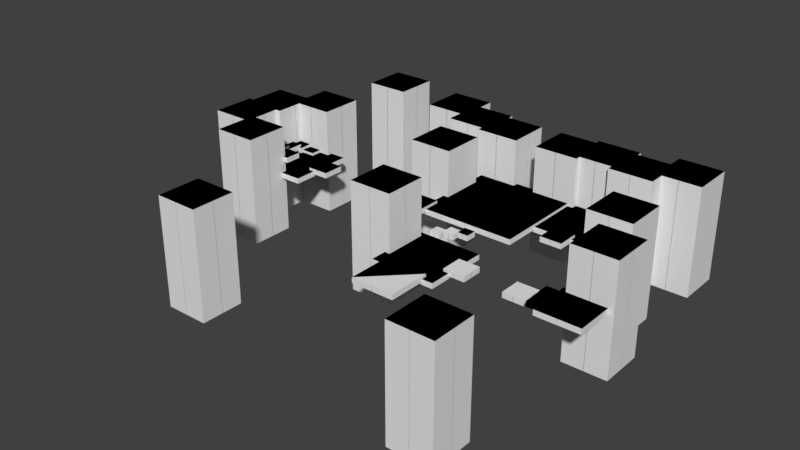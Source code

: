 # Source: level_1.blend  (saved by Blender 2.78.0; exported with 4.5.12 LTS)
import bpy
from mathutils import Matrix  # noqa: F401  (used for matrix-valued properties, if any)

bpy.ops.wm.read_factory_settings(use_empty=True)
scene = bpy.context.scene
scene.name = 'Scene'

# ---- collections
col_collection_1 = bpy.data.collections.new('Collection 1'); scene.collection.children.link(col_collection_1)

# ---- materials (node trees are filled in below, after node groups)
mat_material_001 = bpy.data.materials.new('Material.001')
mat_material_001.alpha_threshold = 0.0
mat_material_001.use_transparent_shadow = False
mat_material_001.roughness = 0.5
mat_material = bpy.data.materials.new('Material')
mat_material.alpha_threshold = 0.0
mat_material.use_transparent_shadow = False
mat_material.roughness = 0.5
mat_material.line_color = (0.0, 0.0, 0.0, 1.0)
mat_material_003 = bpy.data.materials.new('Material.003')
mat_material_003.alpha_threshold = 0.0
mat_material_003.use_transparent_shadow = False
mat_material_003.roughness = 0.5
mat_material_002 = bpy.data.materials.new('Material.002')
mat_material_002.alpha_threshold = 0.0
mat_material_002.use_transparent_shadow = False
mat_material_002.roughness = 0.5

# ---- material node trees

# ---- world
world_world = bpy.data.worlds.new('World'); scene.world = world_world
world_world.color = (0.05088, 0.05088, 0.05088)
world_world.use_sun_shadow = False
world_world.sun_shadow_jitter_overblur = 0.0
world_world.cycles.sampling_method = 'MANUAL'

# ---- meshes
me_cube_048 = bpy.data.meshes.new('Cube.048')
me_cube_048.from_pydata([(-8.0, 8.0, -2.0), (8.0, 8.0, -2.0), (8.0, -8.0, -2.0), (-8.0, -8.0, -2.0), (-8.0, 8.0, 7.451e-08), (8.0, 8.0, 7.451e-08), (8.0, -8.0, 7.451e-08), (-8.0, -8.0, 7.451e-08), (-12.0, 30.0, -3.0), (12.0, 30.0, -3.0), (12.0, 6.0, -3.0), (-12.0, 6.0, -3.0), (-12.0, 30.0, -1.0), (12.0, 30.0, -1.0), (12.0, 6.0, -1.0), (-12.0, 6.0, -1.0), (-5.0, 31.07, -2.0), (-5.0, 31.07, 7.451e-08), (-9.0, 31.07, -2.0), (-9.0, 31.07, 7.451e-08), (-5.0, 35.07, -2.0), (-5.0, 35.07, 7.451e-08), (-9.0, 35.07, -2.0), (-9.0, 35.07, 7.451e-08), (-1.402e-06, 32.07, -0.9437), (-1.402e-06, 32.07, 1.056), (-4.0, 32.07, -0.9437), (-4.0, 32.07, 1.056), (-1.577e-06, 36.07, -0.9437), (-1.577e-06, 36.07, 1.056), (-4.0, 36.07, -0.9437), (-4.0, 36.07, 1.056), (5.0, 33.0, -7.451e-08), (5.0, 33.0, 2.0), (1.0, 33.0, -7.451e-08), (1.0, 33.0, 2.0), (5.0, 37.0, -7.451e-08), (5.0, 37.0, 2.0), (1.0, 37.0, -7.451e-08), (1.0, 37.0, 2.0), (-18.0, 74.0, 1.0), (18.0, 74.0, 1.0), (18.0, 38.0, 1.0), (-18.0, 38.0, 1.0), (-18.0, 74.0, 3.0), (18.0, 74.0, 3.0), (18.0, 38.0, 3.0), (-18.0, 38.0, 3.0), (16.0, 76.0, -7.451e-08), (40.0, 76.0, -7.451e-08), (40.0, 52.0, -7.451e-08), (16.0, 52.0, -7.451e-08), (16.0, 76.0, 2.0), (40.0, 76.0, 2.0), (40.0, 52.0, 2.0), (16.0, 52.0, 2.0), (-16.0, 50.0, -20.0), (-16.0, 50.0, 20.0), (-32.0, 50.0, -20.0), (-32.0, 50.0, 20.0), (-16.0, 66.0, -20.0), (-16.0, 66.0, 20.0), (-32.0, 66.0, -20.0), (-32.0, 66.0, 20.0), (-20.0, 65.0, -7.451e-08), (-20.0, 65.0, 2.0), (-24.0, 65.0, -7.451e-08), (-24.0, 65.0, 2.0), (-20.0, 69.0, -7.451e-08), (-20.0, 69.0, 2.0), (-24.0, 69.0, -7.451e-08), (-24.0, 69.0, 2.0), (-26.04, 65.0, -1.0), (-26.04, 65.0, 1.0), (-30.04, 65.0, -1.0), (-30.04, 65.0, 1.0), (-26.04, 69.0, -1.0), (-26.04, 69.0, 1.0), (-30.04, 69.0, -1.0), (-30.04, 69.0, 1.0), (-31.0, 64.0, -2.0), (-31.0, 64.0, 7.451e-08), (-35.0, 64.0, -2.0), (-35.0, 64.0, 7.451e-08), (-31.0, 68.0, -2.0), (-31.0, 68.0, 7.451e-08), (-35.0, 68.0, -2.0), (-35.0, 68.0, 7.451e-08), (-31.0, 58.0, -3.0), (-31.0, 58.0, -1.0), (-35.0, 58.0, -3.0), (-35.0, 58.0, -1.0), (-31.0, 62.0, -3.0), (-31.0, 62.0, -1.0), (-35.0, 62.0, -3.0), (-35.0, 62.0, -1.0), (-4.0, 72.0, -20.0), (-4.0, 72.0, 20.0), (-20.0, 72.0, -20.0), (-20.0, 72.0, 20.0), (-4.0, 88.0, -20.0), (-4.0, 88.0, 20.0), (-20.0, 88.0, -20.0), (-20.0, 88.0, 20.0), (20.0, 72.0, -20.0), (20.0, 72.0, 20.0), (4.0, 72.0, -20.0), (4.0, 72.0, 20.0), (20.0, 88.0, -20.0), (20.0, 88.0, 20.0), (4.0, 88.0, -20.0), (4.0, 88.0, 20.0), (24.0, 54.0, 1.0), (32.0, 54.0, 1.0), (32.0, 46.0, 1.0), (24.0, 46.0, 1.0), (24.0, 54.0, 3.0), (32.0, 54.0, 3.0), (32.0, 46.0, 3.0), (24.0, 46.0, 3.0), (36.0, 56.0, 1.0), (44.0, 56.0, 1.0), (44.0, 48.0, 1.0), (36.0, 48.0, 1.0), (36.0, 56.0, 3.0), (44.0, 56.0, 3.0), (44.0, 48.0, 3.0), (36.0, 48.0, 3.0), (38.0, 74.0, 1.0), (46.0, 74.0, 1.0), (46.0, 66.0, 1.0), (38.0, 66.0, 1.0), (38.0, 74.0, 3.0), (46.0, 74.0, 3.0), (46.0, 66.0, 3.0), (38.0, 66.0, 3.0), (34.0, 74.0, -20.0), (34.0, 74.0, 20.0), (18.0, 74.0, -20.0), (18.0, 74.0, 20.0), (34.0, 90.0, -20.0), (34.0, 90.0, 20.0), (18.0, 90.0, -20.0), (18.0, 90.0, 20.0), (48.0, 72.0, -20.0), (48.0, 72.0, 20.0), (32.0, 72.0, -20.0), (32.0, 72.0, 20.0), (48.0, 88.0, -20.0), (48.0, 88.0, 20.0), (32.0, 88.0, -20.0), (32.0, 88.0, 20.0), (-18.0, 74.0, -20.0), (-18.0, 74.0, 20.0), (-34.0, 74.0, -20.0), (-34.0, 74.0, 20.0), (-18.0, 90.0, -20.0), (-18.0, 90.0, 20.0), (-34.0, 90.0, -20.0), (-34.0, 90.0, 20.0), (10.0, 22.0, -2.0), (18.0, 22.0, -2.0), (18.0, 14.0, -2.0), (10.0, 14.0, -2.0), (10.0, 22.0, 7.451e-08), (18.0, 22.0, 7.451e-08), (18.0, 14.0, 7.451e-08), (10.0, 14.0, 7.451e-08), (32.0, 22.0, -2.0), (40.0, 22.0, -2.0), (40.0, 14.0, -2.0), (32.0, 14.0, -2.0), (32.0, 22.0, 7.451e-08), (40.0, 22.0, 7.451e-08), (40.0, 14.0, 7.451e-08), (32.0, 14.0, 7.451e-08), (43.0, 10.0, 1.0), (43.0, 10.0, 3.0), (43.0, 14.0, 1.0), (43.0, 14.0, 3.0), (47.0, 10.0, 1.0), (47.0, 10.0, 3.0), (47.0, 14.0, 1.0), (47.0, 14.0, 3.0), (42.0, 15.0, -7.451e-08), (42.0, 15.0, 2.0), (42.0, 19.0, -7.451e-08), (42.0, 19.0, 2.0), (46.0, 15.0, -7.451e-08), (46.0, 15.0, 2.0), (46.0, 19.0, -7.451e-08), (46.0, 19.0, 2.0), (41.0, 20.0, -1.0), (41.0, 20.0, 1.0), (41.0, 24.0, -1.0), (41.0, 24.0, 1.0), (45.0, 20.0, -1.0), (45.0, 20.0, 1.0), (45.0, 24.0, -1.0), (45.0, 24.0, 1.0), (64.0, 6.0, 2.0), (64.0, 6.0, 4.0), (48.0, 6.0, 2.0), (48.0, 6.0, 4.0), (64.0, 22.0, 2.0), (64.0, 22.0, 4.0), (48.0, 22.0, 2.0), (48.0, 22.0, 4.0), (-24.0, 44.0, 2.0), (-16.0, 44.0, 2.0), (-16.0, 36.0, 2.0), (-24.0, 36.0, 2.0), (-24.0, 44.0, 4.0), (-16.0, 44.0, 4.0), (-16.0, 36.0, 4.0), (-24.0, 36.0, 4.0), (-46.0, 44.0, 2.0), (-38.0, 44.0, 2.0), (-38.0, 36.0, 2.0), (-46.0, 36.0, 2.0), (-46.0, 44.0, 4.0), (-38.0, 44.0, 4.0), (-38.0, 36.0, 4.0), (-46.0, 36.0, 4.0), (-68.0, 44.0, 2.0), (-60.0, 44.0, 2.0), (-60.0, 36.0, 2.0), (-68.0, 36.0, 2.0), (-68.0, 44.0, 4.0), (-60.0, 44.0, 4.0), (-60.0, 36.0, 4.0), (-68.0, 36.0, 4.0), (-90.0, 52.0, 1.0), (-66.0, 52.0, 1.0), (-66.0, 28.0, 1.0), (-90.0, 28.0, 1.0), (-90.0, 52.0, 3.0), (-66.0, 52.0, 3.0), (-66.0, 28.0, 3.0), (-90.0, 28.0, 3.0), (66.0, 20.0, -20.0), (66.0, 20.0, 20.0), (50.0, 20.0, -20.0), (50.0, 20.0, 20.0), (66.0, 36.0, -20.0), (66.0, 36.0, 20.0), (50.0, 36.0, -20.0), (50.0, 36.0, 20.0), (-72.0, 50.0, -20.0), (-72.0, 50.0, 20.0), (-88.0, 50.0, -20.0), (-88.0, 50.0, 20.0), (-72.0, 66.0, -20.0), (-72.0, 66.0, 20.0), (-88.0, 66.0, -20.0), (-88.0, 66.0, 20.0), (-86.0, 40.0, -20.0), (-86.0, 40.0, 20.0), (-102.0, 40.0, -20.0), (-102.0, 40.0, 20.0), (-86.0, 56.0, -20.0), (-86.0, 56.0, 20.0), (-102.0, 56.0, -20.0), (-102.0, 56.0, 20.0), (-88.0, 26.0, -20.0), (-88.0, 26.0, 20.0), (-104.0, 26.0, -20.0), (-104.0, 26.0, 20.0), (-88.0, 42.0, -20.0), (-88.0, 42.0, 20.0), (-104.0, 42.0, -20.0), (-104.0, 42.0, 20.0), (-74.0, 14.0, -20.0), (-74.0, 14.0, 20.0), (-90.0, 14.0, -20.0), (-90.0, 14.0, 20.0), (-74.0, 30.0, -20.0), (-74.0, 30.0, 20.0), (-90.0, 30.0, -20.0), (-90.0, 30.0, 20.0), (-76.0, 46.0, 2.0), (-76.0, 46.0, 4.0), (-82.0, 46.0, 2.0), (-82.0, 46.0, 4.0), (-76.0, 52.0, 2.0), (-76.0, 52.0, 4.0), (-82.0, 52.0, 2.0), (-82.0, 52.0, 4.0), (-81.0, 45.0, 3.0), (-81.0, 45.0, 5.0), (-87.0, 45.0, 3.0), (-87.0, 45.0, 5.0), (-81.0, 51.0, 3.0), (-81.0, 51.0, 5.0), (-87.0, 51.0, 3.0), (-87.0, 51.0, 5.0), (-82.0, 40.0, 4.0), (-82.0, 40.0, 6.0), (-88.0, 40.0, 4.0), (-88.0, 40.0, 6.0), (-82.0, 46.0, 4.0), (-82.0, 46.0, 6.0), (-88.0, 46.0, 4.0), (-88.0, 46.0, 6.0), (-83.0, 35.0, 5.0), (-83.0, 35.0, 7.0), (-89.0, 35.0, 5.0), (-89.0, 35.0, 7.0), (-83.0, 41.0, 5.0), (-83.0, 41.0, 7.0), (-89.0, 41.0, 5.0), (-89.0, 41.0, 7.0), (-76.0, 28.0, 6.0), (-76.0, 28.0, 8.0), (-82.0, 28.0, 6.0), (-82.0, 28.0, 8.0), (-76.0, 34.0, 6.0), (-76.0, 34.0, 8.0), (-82.0, 34.0, 6.0), (-82.0, 34.0, 8.0), (-72.0, 29.0, 7.0), (-72.0, 29.0, 9.0), (-78.0, 29.0, 7.0), (-78.0, 29.0, 9.0), (-72.0, 35.0, 7.0), (-72.0, 35.0, 9.0), (-78.0, 35.0, 7.0), (-78.0, 35.0, 9.0), (-10.0, 12.0, -20.0), (-10.0, 12.0, 20.0), (-26.0, 12.0, -20.0), (-26.0, 12.0, 20.0), (-10.0, 28.0, -20.0), (-10.0, 28.0, 20.0), (-26.0, 28.0, -20.0), (-26.0, 28.0, 20.0), (-64.0, 84.0, -20.0), (-64.0, 84.0, 20.0), (-80.0, 84.0, -20.0), (-80.0, 84.0, 20.0), (-64.0, 100.0, -20.0), (-64.0, 100.0, 20.0), (-80.0, 100.0, -20.0), (-80.0, 100.0, 20.0), (-48.0, -34.0, -20.0), (-48.0, -34.0, 20.0), (-64.0, -34.0, -20.0), (-64.0, -34.0, 20.0), (-48.0, -18.0, -20.0), (-48.0, -18.0, 20.0), (-64.0, -18.0, -20.0), (-64.0, -18.0, 20.0), (62.0, 78.0, -20.0), (62.0, 78.0, 20.0), (46.0, 78.0, -20.0), (46.0, 78.0, 20.0), (62.0, 94.0, -20.0), (62.0, 94.0, 20.0), (46.0, 94.0, -20.0), (46.0, 94.0, 20.0), (-32.0, 80.0, -20.0), (-32.0, 80.0, 20.0), (-48.0, 80.0, -20.0), (-48.0, 80.0, 20.0), (-32.0, 96.0, -20.0), (-32.0, 96.0, 20.0), (-48.0, 96.0, -20.0), (-48.0, 96.0, 20.0), (58.0, 42.0, -20.0), (58.0, 42.0, 20.0), (42.0, 42.0, -20.0), (42.0, 42.0, 20.0), (58.0, 58.0, -20.0), (58.0, 58.0, 20.0), (42.0, 58.0, -20.0), (42.0, 58.0, 20.0), (52.0, -44.0, -20.0), (52.0, -44.0, 20.0), (36.0, -44.0, -20.0), (36.0, -44.0, 20.0), (52.0, -28.0, -20.0), (52.0, -28.0, 20.0), (36.0, -28.0, -20.0), (36.0, -28.0, 20.0)], [], [(1, 3, 0), (7, 5, 4), (4, 1, 0), (5, 2, 1), (6, 3, 2), (0, 7, 4), (9, 11, 8), (15, 13, 12), (12, 9, 8), (13, 10, 9), (14, 11, 10), (8, 15, 12), (17, 18, 16), (19, 22, 18), (23, 20, 22), (21, 16, 20), (22, 16, 18), (19, 21, 23), (25, 26, 24), (27, 30, 26), (31, 28, 30), (29, 24, 28), (30, 24, 26), (27, 29, 31), (33, 34, 32), (35, 38, 34), (39, 36, 38), (37, 32, 36), (38, 32, 34), (35, 37, 39), (40, 42, 43), (47, 45, 44), (44, 41, 40), (45, 42, 41), (42, 47, 43), (40, 47, 44), (48, 50, 51), (55, 53, 52), (52, 49, 48), (53, 50, 49), (54, 51, 50), (48, 55, 52), (57, 58, 56), (59, 62, 58), (63, 60, 62), (61, 56, 60), (62, 56, 58), (59, 61, 63), (65, 66, 64), (67, 70, 66), (71, 68, 70), (69, 64, 68), (70, 64, 66), (67, 69, 71), (73, 74, 72), (75, 78, 74), (79, 76, 78), (77, 72, 76), (78, 72, 74), (75, 77, 79), (81, 82, 80), (83, 86, 82), (87, 84, 86), (85, 80, 84), (86, 80, 82), (83, 85, 87), (89, 90, 88), (91, 94, 90), (95, 92, 94), (93, 88, 92), (94, 88, 90), (91, 93, 95), (97, 98, 96), (99, 102, 98), (103, 100, 102), (101, 96, 100), (102, 96, 98), (99, 101, 103), (105, 106, 104), (107, 110, 106), (111, 108, 110), (109, 104, 108), (110, 104, 106), (107, 109, 111), (113, 115, 112), (116, 118, 117), (116, 113, 112), (117, 114, 113), (118, 115, 114), (112, 119, 116), (121, 123, 120), (124, 126, 125), (124, 121, 120), (125, 122, 121), (126, 123, 122), (120, 127, 124), (129, 131, 128), (132, 134, 133), (132, 129, 128), (133, 130, 129), (134, 131, 130), (128, 135, 132), (137, 138, 136), (139, 142, 138), (143, 140, 142), (141, 136, 140), (142, 136, 138), (139, 141, 143), (145, 146, 144), (147, 150, 146), (151, 148, 150), (149, 144, 148), (150, 144, 146), (147, 149, 151), (153, 154, 152), (155, 158, 154), (159, 156, 158), (157, 152, 156), (158, 152, 154), (155, 157, 159), (161, 163, 160), (167, 165, 164), (164, 161, 160), (165, 162, 161), (166, 163, 162), (160, 167, 164), (169, 171, 168), (175, 173, 172), (172, 169, 168), (173, 170, 169), (174, 171, 170), (168, 175, 172), (177, 178, 176), (179, 182, 178), (183, 180, 182), (181, 176, 180), (182, 176, 178), (179, 181, 183), (185, 186, 184), (187, 190, 186), (191, 188, 190), (189, 184, 188), (190, 184, 186), (187, 189, 191), (193, 194, 192), (195, 198, 194), (199, 196, 198), (197, 192, 196), (198, 192, 194), (195, 197, 199), (201, 202, 200), (203, 206, 202), (207, 204, 206), (205, 200, 204), (206, 200, 202), (203, 205, 207), (209, 211, 208), (212, 214, 213), (212, 209, 208), (213, 210, 209), (214, 211, 210), (208, 215, 212), (217, 219, 216), (223, 221, 220), (220, 217, 216), (221, 218, 217), (222, 219, 218), (216, 223, 220), (225, 227, 224), (231, 229, 228), (228, 225, 224), (229, 226, 225), (230, 227, 226), (224, 231, 228), (233, 235, 232), (239, 237, 236), (236, 233, 232), (237, 234, 233), (238, 235, 234), (232, 239, 236), (241, 242, 240), (243, 246, 242), (247, 244, 246), (245, 240, 244), (246, 240, 242), (243, 245, 247), (249, 250, 248), (251, 254, 250), (255, 252, 254), (253, 248, 252), (254, 248, 250), (251, 253, 255), (257, 258, 256), (259, 262, 258), (263, 260, 262), (261, 256, 260), (262, 256, 258), (259, 261, 263), (265, 266, 264), (267, 270, 266), (271, 268, 270), (269, 264, 268), (270, 264, 266), (267, 269, 271), (273, 274, 272), (275, 278, 274), (279, 276, 278), (277, 272, 276), (278, 272, 274), (275, 277, 279), (281, 282, 280), (283, 286, 282), (287, 284, 286), (285, 280, 284), (286, 280, 282), (283, 285, 287), (289, 290, 288), (291, 294, 290), (295, 292, 294), (293, 288, 292), (294, 288, 290), (291, 293, 295), (297, 298, 296), (299, 302, 298), (303, 300, 302), (301, 296, 300), (302, 296, 298), (299, 301, 303), (305, 306, 304), (307, 310, 306), (311, 308, 310), (309, 304, 308), (310, 304, 306), (307, 309, 311), (313, 314, 312), (315, 318, 314), (319, 316, 318), (317, 312, 316), (318, 312, 314), (315, 317, 319), (321, 322, 320), (323, 326, 322), (327, 324, 326), (325, 320, 324), (326, 320, 322), (323, 325, 327), (329, 330, 328), (331, 334, 330), (335, 332, 334), (333, 328, 332), (334, 328, 330), (331, 333, 335), (337, 338, 336), (339, 342, 338), (343, 340, 342), (341, 336, 340), (342, 336, 338), (339, 341, 343), (345, 346, 344), (347, 350, 346), (351, 348, 350), (349, 344, 348), (350, 344, 346), (347, 349, 351), (353, 354, 352), (355, 358, 354), (359, 356, 358), (357, 352, 356), (358, 352, 354), (355, 357, 359), (361, 362, 360), (363, 366, 362), (367, 364, 366), (365, 360, 364), (366, 360, 362), (363, 365, 367), (369, 370, 368), (371, 374, 370), (375, 372, 374), (373, 368, 372), (374, 368, 370), (371, 373, 375), (377, 378, 376), (379, 382, 378), (383, 380, 382), (381, 376, 380), (382, 376, 378), (379, 381, 383), (1, 2, 3), (7, 6, 5), (4, 5, 1), (5, 6, 2), (6, 7, 3), (0, 3, 7), (9, 10, 11), (15, 14, 13), (12, 13, 9), (13, 14, 10), (14, 15, 11), (8, 11, 15), (17, 19, 18), (19, 23, 22), (23, 21, 20), (21, 17, 16), (22, 20, 16), (19, 17, 21), (25, 27, 26), (27, 31, 30), (31, 29, 28), (29, 25, 24), (30, 28, 24), (27, 25, 29), (33, 35, 34), (35, 39, 38), (39, 37, 36), (37, 33, 32), (38, 36, 32), (35, 33, 37), (40, 41, 42), (47, 46, 45), (44, 45, 41), (45, 46, 42), (42, 46, 47), (40, 43, 47), (48, 49, 50), (55, 54, 53), (52, 53, 49), (53, 54, 50), (54, 55, 51), (48, 51, 55), (57, 59, 58), (59, 63, 62), (63, 61, 60), (61, 57, 56), (62, 60, 56), (59, 57, 61), (65, 67, 66), (67, 71, 70), (71, 69, 68), (69, 65, 64), (70, 68, 64), (67, 65, 69), (73, 75, 74), (75, 79, 78), (79, 77, 76), (77, 73, 72), (78, 76, 72), (75, 73, 77), (81, 83, 82), (83, 87, 86), (87, 85, 84), (85, 81, 80), (86, 84, 80), (83, 81, 85), (89, 91, 90), (91, 95, 94), (95, 93, 92), (93, 89, 88), (94, 92, 88), (91, 89, 93), (97, 99, 98), (99, 103, 102), (103, 101, 100), (101, 97, 96), (102, 100, 96), (99, 97, 101), (105, 107, 106), (107, 111, 110), (111, 109, 108), (109, 105, 104), (110, 108, 104), (107, 105, 109), (113, 114, 115), (116, 119, 118), (116, 117, 113), (117, 118, 114), (118, 119, 115), (112, 115, 119), (121, 122, 123), (124, 127, 126), (124, 125, 121), (125, 126, 122), (126, 127, 123), (120, 123, 127), (129, 130, 131), (132, 135, 134), (132, 133, 129), (133, 134, 130), (134, 135, 131), (128, 131, 135), (137, 139, 138), (139, 143, 142), (143, 141, 140), (141, 137, 136), (142, 140, 136), (139, 137, 141), (145, 147, 146), (147, 151, 150), (151, 149, 148), (149, 145, 144), (150, 148, 144), (147, 145, 149), (153, 155, 154), (155, 159, 158), (159, 157, 156), (157, 153, 152), (158, 156, 152), (155, 153, 157), (161, 162, 163), (167, 166, 165), (164, 165, 161), (165, 166, 162), (166, 167, 163), (160, 163, 167), (169, 170, 171), (175, 174, 173), (172, 173, 169), (173, 174, 170), (174, 175, 171), (168, 171, 175), (177, 179, 178), (179, 183, 182), (183, 181, 180), (181, 177, 176), (182, 180, 176), (179, 177, 181), (185, 187, 186), (187, 191, 190), (191, 189, 188), (189, 185, 184), (190, 188, 184), (187, 185, 189), (193, 195, 194), (195, 199, 198), (199, 197, 196), (197, 193, 192), (198, 196, 192), (195, 193, 197), (201, 203, 202), (203, 207, 206), (207, 205, 204), (205, 201, 200), (206, 204, 200), (203, 201, 205), (209, 210, 211), (212, 215, 214), (212, 213, 209), (213, 214, 210), (214, 215, 211), (208, 211, 215), (217, 218, 219), (223, 222, 221), (220, 221, 217), (221, 222, 218), (222, 223, 219), (216, 219, 223), (225, 226, 227), (231, 230, 229), (228, 229, 225), (229, 230, 226), (230, 231, 227), (224, 227, 231), (233, 234, 235), (239, 238, 237), (236, 237, 233), (237, 238, 234), (238, 239, 235), (232, 235, 239), (241, 243, 242), (243, 247, 246), (247, 245, 244), (245, 241, 240), (246, 244, 240), (243, 241, 245), (249, 251, 250), (251, 255, 254), (255, 253, 252), (253, 249, 248), (254, 252, 248), (251, 249, 253), (257, 259, 258), (259, 263, 262), (263, 261, 260), (261, 257, 256), (262, 260, 256), (259, 257, 261), (265, 267, 266), (267, 271, 270), (271, 269, 268), (269, 265, 264), (270, 268, 264), (267, 265, 269), (273, 275, 274), (275, 279, 278), (279, 277, 276), (277, 273, 272), (278, 276, 272), (275, 273, 277), (281, 283, 282), (283, 287, 286), (287, 285, 284), (285, 281, 280), (286, 284, 280), (283, 281, 285), (289, 291, 290), (291, 295, 294), (295, 293, 292), (293, 289, 288), (294, 292, 288), (291, 289, 293), (297, 299, 298), (299, 303, 302), (303, 301, 300), (301, 297, 296), (302, 300, 296), (299, 297, 301), (305, 307, 306), (307, 311, 310), (311, 309, 308), (309, 305, 304), (310, 308, 304), (307, 305, 309), (313, 315, 314), (315, 319, 318), (319, 317, 316), (317, 313, 312), (318, 316, 312), (315, 313, 317), (321, 323, 322), (323, 327, 326), (327, 325, 324), (325, 321, 320), (326, 324, 320), (323, 321, 325), (329, 331, 330), (331, 335, 334), (335, 333, 332), (333, 329, 328), (334, 332, 328), (331, 329, 333), (337, 339, 338), (339, 343, 342), (343, 341, 340), (341, 337, 336), (342, 340, 336), (339, 337, 341), (345, 347, 346), (347, 351, 350), (351, 349, 348), (349, 345, 344), (350, 348, 344), (347, 345, 349), (353, 355, 354), (355, 359, 358), (359, 357, 356), (357, 353, 352), (358, 356, 352), (355, 353, 357), (361, 363, 362), (363, 367, 366), (367, 365, 364), (365, 361, 360), (366, 364, 360), (363, 361, 365), (369, 371, 370), (371, 375, 374), (375, 373, 372), (373, 369, 368), (374, 372, 368), (371, 369, 373), (377, 379, 378), (379, 383, 382), (383, 381, 380), (381, 377, 376), (382, 380, 376), (379, 377, 381)])
me_cube_048.polygons.foreach_set('material_index', [1, 1, 1, 1, 1, 1, 1, 1, 1, 1, 1, 1, 2, 2, 2, 2, 2, 2, 3, 3, 3, 3, 3, 3, 0, 0, 0, 0, 0, 0, 1, 1, 1, 1, 1, 1, 1, 1, 1, 1, 1, 1, 0, 0, 0, 0, 0, 0, 2, 2, 2, 2, 2, 2, 2, 2, 2, 2, 2, 2, 2, 2, 2, 2, 2, 2, 2, 2, 2, 2, 2, 2, 0, 0, 0, 0, 0, 0, 0, 0, 0, 0, 0, 0, 1, 1, 1, 1, 1, 1, 1, 1, 1, 1, 1, 1, 1, 1, 1, 1, 1, 1, 0, 0, 0, 0, 0, 0, 0, 0, 0, 0, 0, 0, 0, 0, 0, 0, 0, 0, 1, 1, 1, 1, 1, 1, 1, 1, 1, 1, 1, 1, 0, 0, 0, 0, 0, 0, 3, 3, 3, 3, 3, 3, 2, 2, 2, 2, 2, 2, 0, 0, 0, 0, 0, 0, 1, 1, 1, 1, 1, 1, 1, 1, 1, 1, 1, 1, 1, 1, 1, 1, 1, 1, 1, 1, 1, 1, 1, 1, 0, 0, 0, 0, 0, 0, 0, 0, 0, 0, 0, 0, 0, 0, 0, 0, 0, 0, 0, 0, 0, 0, 0, 0, 0, 0, 0, 0, 0, 0, 2, 2, 2, 2, 2, 2, 2, 2, 2, 2, 2, 2, 2, 2, 2, 2, 2, 2, 2, 2, 2, 2, 2, 2, 2, 2, 2, 2, 2, 2, 2, 2, 2, 2, 2, 2, 0, 0, 0, 0, 0, 0, 0, 0, 0, 0, 0, 0, 0, 0, 0, 0, 0, 0, 0, 0, 0, 0, 0, 0, 0, 0, 0, 0, 0, 0, 0, 0, 0, 0, 0, 0, 0, 0, 0, 0, 0, 0, 1, 1, 1, 1, 1, 1, 1, 1, 1, 1, 1, 1, 2, 2, 2, 2, 2, 2, 3, 3, 3, 3, 3, 3, 0, 0, 0, 0, 0, 0, 1, 1, 1, 1, 1, 1, 1, 1, 1, 1, 1, 1, 0, 0, 0, 0, 0, 0, 2, 2, 2, 2, 2, 2, 2, 2, 2, 2, 2, 2, 2, 2, 2, 2, 2, 2, 2, 2, 2, 2, 2, 2, 0, 0, 0, 0, 0, 0, 0, 0, 0, 0, 0, 0, 1, 1, 1, 1, 1, 1, 1, 1, 1, 1, 1, 1, 1, 1, 1, 1, 1, 1, 0, 0, 0, 0, 0, 0, 0, 0, 0, 0, 0, 0, 0, 0, 0, 0, 0, 0, 1, 1, 1, 1, 1, 1, 1, 1, 1, 1, 1, 1, 0, 0, 0, 0, 0, 0, 3, 3, 3, 3, 3, 3, 2, 2, 2, 2, 2, 2, 0, 0, 0, 0, 0, 0, 1, 1, 1, 1, 1, 1, 1, 1, 1, 1, 1, 1, 1, 1, 1, 1, 1, 1, 1, 1, 1, 1, 1, 1, 0, 0, 0, 0, 0, 0, 0, 0, 0, 0, 0, 0, 0, 0, 0, 0, 0, 0, 0, 0, 0, 0, 0, 0, 0, 0, 0, 0, 0, 0, 2, 2, 2, 2, 2, 2, 2, 2, 2, 2, 2, 2, 2, 2, 2, 2, 2, 2, 2, 2, 2, 2, 2, 2, 2, 2, 2, 2, 2, 2, 2, 2, 2, 2, 2, 2, 0, 0, 0, 0, 0, 0, 0, 0, 0, 0, 0, 0, 0, 0, 0, 0, 0, 0, 0, 0, 0, 0, 0, 0, 0, 0, 0, 0, 0, 0, 0, 0, 0, 0, 0, 0, 0, 0, 0, 0, 0, 0])
me_cube_048.materials.append(mat_material_001)
me_cube_048.materials.append(mat_material)
me_cube_048.materials.append(mat_material_003)
me_cube_048.materials.append(mat_material_002)
me_cube_048.use_remesh_preserve_volume = False
me_cube_048.use_remesh_preserve_attributes = False
me_cube_048.use_mirror_vertex_groups = False
me_cube_048.update()
me_cube_047 = bpy.data.meshes.new('Cube.047')
me_cube_047.from_pydata([(-1.0, -1.0, -1.0), (-1.0, -1.0, 1.0), (-1.0, 1.0, -1.0), (-1.0, 1.0, 1.0), (1.0, -1.0, -1.0), (1.0, -1.0, 1.0), (1.0, 1.0, -1.0), (1.0, 1.0, 1.0)], [], [(0, 1, 3, 2), (2, 3, 7, 6), (6, 7, 5, 4), (4, 5, 1, 0), (2, 6, 4, 0), (7, 3, 1, 5)])
me_cube_047.materials.append(mat_material_001)
me_cube_047.use_remesh_preserve_volume = False
me_cube_047.use_remesh_preserve_attributes = False
me_cube_047.use_mirror_vertex_groups = False
me_cube_047.update()
me_cube_046 = bpy.data.meshes.new('Cube.046')
me_cube_046.from_pydata([(-1.0, -1.0, -1.0), (-1.0, -1.0, 1.0), (-1.0, 1.0, -1.0), (-1.0, 1.0, 1.0), (1.0, -1.0, -1.0), (1.0, -1.0, 1.0), (1.0, 1.0, -1.0), (1.0, 1.0, 1.0)], [], [(0, 1, 3, 2), (2, 3, 7, 6), (6, 7, 5, 4), (4, 5, 1, 0), (2, 6, 4, 0), (7, 3, 1, 5)])
me_cube_046.materials.append(mat_material_001)
me_cube_046.use_remesh_preserve_volume = False
me_cube_046.use_remesh_preserve_attributes = False
me_cube_046.use_mirror_vertex_groups = False
me_cube_046.update()
me_cube_045 = bpy.data.meshes.new('Cube.045')
me_cube_045.from_pydata([(-1.0, -1.0, -1.0), (-1.0, -1.0, 1.0), (-1.0, 1.0, -1.0), (-1.0, 1.0, 1.0), (1.0, -1.0, -1.0), (1.0, -1.0, 1.0), (1.0, 1.0, -1.0), (1.0, 1.0, 1.0)], [], [(0, 1, 3, 2), (2, 3, 7, 6), (6, 7, 5, 4), (4, 5, 1, 0), (2, 6, 4, 0), (7, 3, 1, 5)])
me_cube_045.materials.append(mat_material_001)
me_cube_045.use_remesh_preserve_volume = False
me_cube_045.use_remesh_preserve_attributes = False
me_cube_045.use_mirror_vertex_groups = False
me_cube_045.update()
me_cube_044 = bpy.data.meshes.new('Cube.044')
me_cube_044.from_pydata([(-1.0, -1.0, -1.0), (-1.0, -1.0, 1.0), (-1.0, 1.0, -1.0), (-1.0, 1.0, 1.0), (1.0, -1.0, -1.0), (1.0, -1.0, 1.0), (1.0, 1.0, -1.0), (1.0, 1.0, 1.0)], [], [(0, 1, 3, 2), (2, 3, 7, 6), (6, 7, 5, 4), (4, 5, 1, 0), (2, 6, 4, 0), (7, 3, 1, 5)])
me_cube_044.materials.append(mat_material_001)
me_cube_044.use_remesh_preserve_volume = False
me_cube_044.use_remesh_preserve_attributes = False
me_cube_044.use_mirror_vertex_groups = False
me_cube_044.update()
me_cube_043 = bpy.data.meshes.new('Cube.043')
me_cube_043.from_pydata([(-1.0, -1.0, -1.0), (-1.0, -1.0, 1.0), (-1.0, 1.0, -1.0), (-1.0, 1.0, 1.0), (1.0, -1.0, -1.0), (1.0, -1.0, 1.0), (1.0, 1.0, -1.0), (1.0, 1.0, 1.0)], [], [(0, 1, 3, 2), (2, 3, 7, 6), (6, 7, 5, 4), (4, 5, 1, 0), (2, 6, 4, 0), (7, 3, 1, 5)])
me_cube_043.materials.append(mat_material_001)
me_cube_043.use_remesh_preserve_volume = False
me_cube_043.use_remesh_preserve_attributes = False
me_cube_043.use_mirror_vertex_groups = False
me_cube_043.update()
me_cube_042 = bpy.data.meshes.new('Cube.042')
me_cube_042.from_pydata([(-1.0, -1.0, -1.0), (-1.0, -1.0, 1.0), (-1.0, 1.0, -1.0), (-1.0, 1.0, 1.0), (1.0, -1.0, -1.0), (1.0, -1.0, 1.0), (1.0, 1.0, -1.0), (1.0, 1.0, 1.0)], [], [(0, 1, 3, 2), (2, 3, 7, 6), (6, 7, 5, 4), (4, 5, 1, 0), (2, 6, 4, 0), (7, 3, 1, 5)])
me_cube_042.materials.append(mat_material_001)
me_cube_042.use_remesh_preserve_volume = False
me_cube_042.use_remesh_preserve_attributes = False
me_cube_042.use_mirror_vertex_groups = False
me_cube_042.update()
me_cube_041 = bpy.data.meshes.new('Cube.041')
me_cube_041.from_pydata([(-1.0, -1.0, -1.0), (-1.0, -1.0, 1.0), (-1.0, 1.0, -1.0), (-1.0, 1.0, 1.0), (1.0, -1.0, -1.0), (1.0, -1.0, 1.0), (1.0, 1.0, -1.0), (1.0, 1.0, 1.0)], [], [(0, 1, 3, 2), (2, 3, 7, 6), (6, 7, 5, 4), (4, 5, 1, 0), (2, 6, 4, 0), (7, 3, 1, 5)])
me_cube_041.materials.append(mat_material_001)
me_cube_041.use_remesh_preserve_volume = False
me_cube_041.use_remesh_preserve_attributes = False
me_cube_041.use_mirror_vertex_groups = False
me_cube_041.update()
me_cube_040 = bpy.data.meshes.new('Cube.040')
me_cube_040.from_pydata([(-1.0, -1.0, -1.0), (-1.0, -1.0, 1.0), (-1.0, 1.0, -1.0), (-1.0, 1.0, 1.0), (1.0, -1.0, -1.0), (1.0, -1.0, 1.0), (1.0, 1.0, -1.0), (1.0, 1.0, 1.0)], [], [(0, 1, 3, 2), (2, 3, 7, 6), (6, 7, 5, 4), (4, 5, 1, 0), (2, 6, 4, 0), (7, 3, 1, 5)])
me_cube_040.materials.append(mat_material_003)
me_cube_040.use_remesh_preserve_volume = False
me_cube_040.use_remesh_preserve_attributes = False
me_cube_040.use_mirror_vertex_groups = False
me_cube_040.update()
me_cube_039 = bpy.data.meshes.new('Cube.039')
me_cube_039.from_pydata([(-1.0, -1.0, -1.0), (-1.0, -1.0, 1.0), (-1.0, 1.0, -1.0), (-1.0, 1.0, 1.0), (1.0, -1.0, -1.0), (1.0, -1.0, 1.0), (1.0, 1.0, -1.0), (1.0, 1.0, 1.0)], [], [(0, 1, 3, 2), (2, 3, 7, 6), (6, 7, 5, 4), (4, 5, 1, 0), (2, 6, 4, 0), (7, 3, 1, 5)])
me_cube_039.materials.append(mat_material_003)
me_cube_039.use_remesh_preserve_volume = False
me_cube_039.use_remesh_preserve_attributes = False
me_cube_039.use_mirror_vertex_groups = False
me_cube_039.update()
me_cube_038 = bpy.data.meshes.new('Cube.038')
me_cube_038.from_pydata([(-1.0, -1.0, -1.0), (-1.0, -1.0, 1.0), (-1.0, 1.0, -1.0), (-1.0, 1.0, 1.0), (1.0, -1.0, -1.0), (1.0, -1.0, 1.0), (1.0, 1.0, -1.0), (1.0, 1.0, 1.0)], [], [(0, 1, 3, 2), (2, 3, 7, 6), (6, 7, 5, 4), (4, 5, 1, 0), (2, 6, 4, 0), (7, 3, 1, 5)])
me_cube_038.materials.append(mat_material_003)
me_cube_038.use_remesh_preserve_volume = False
me_cube_038.use_remesh_preserve_attributes = False
me_cube_038.use_mirror_vertex_groups = False
me_cube_038.update()
me_cube_037 = bpy.data.meshes.new('Cube.037')
me_cube_037.from_pydata([(-1.0, -1.0, -1.0), (-1.0, -1.0, 1.0), (-1.0, 1.0, -1.0), (-1.0, 1.0, 1.0), (1.0, -1.0, -1.0), (1.0, -1.0, 1.0), (1.0, 1.0, -1.0), (1.0, 1.0, 1.0)], [], [(0, 1, 3, 2), (2, 3, 7, 6), (6, 7, 5, 4), (4, 5, 1, 0), (2, 6, 4, 0), (7, 3, 1, 5)])
me_cube_037.materials.append(mat_material_003)
me_cube_037.use_remesh_preserve_volume = False
me_cube_037.use_remesh_preserve_attributes = False
me_cube_037.use_mirror_vertex_groups = False
me_cube_037.update()
me_cube_036 = bpy.data.meshes.new('Cube.036')
me_cube_036.from_pydata([(-1.0, -1.0, -1.0), (-1.0, -1.0, 1.0), (-1.0, 1.0, -1.0), (-1.0, 1.0, 1.0), (1.0, -1.0, -1.0), (1.0, -1.0, 1.0), (1.0, 1.0, -1.0), (1.0, 1.0, 1.0)], [], [(0, 1, 3, 2), (2, 3, 7, 6), (6, 7, 5, 4), (4, 5, 1, 0), (2, 6, 4, 0), (7, 3, 1, 5)])
me_cube_036.materials.append(mat_material_003)
me_cube_036.use_remesh_preserve_volume = False
me_cube_036.use_remesh_preserve_attributes = False
me_cube_036.use_mirror_vertex_groups = False
me_cube_036.update()
me_cube_035 = bpy.data.meshes.new('Cube.035')
me_cube_035.from_pydata([(-1.0, -1.0, -1.0), (-1.0, -1.0, 1.0), (-1.0, 1.0, -1.0), (-1.0, 1.0, 1.0), (1.0, -1.0, -1.0), (1.0, -1.0, 1.0), (1.0, 1.0, -1.0), (1.0, 1.0, 1.0)], [], [(0, 1, 3, 2), (2, 3, 7, 6), (6, 7, 5, 4), (4, 5, 1, 0), (2, 6, 4, 0), (7, 3, 1, 5)])
me_cube_035.materials.append(mat_material_003)
me_cube_035.use_remesh_preserve_volume = False
me_cube_035.use_remesh_preserve_attributes = False
me_cube_035.use_mirror_vertex_groups = False
me_cube_035.update()
me_cube_034 = bpy.data.meshes.new('Cube.034')
me_cube_034.from_pydata([(-1.0, -1.0, -1.0), (-1.0, -1.0, 1.0), (-1.0, 1.0, -1.0), (-1.0, 1.0, 1.0), (1.0, -1.0, -1.0), (1.0, -1.0, 1.0), (1.0, 1.0, -1.0), (1.0, 1.0, 1.0)], [], [(0, 1, 3, 2), (2, 3, 7, 6), (6, 7, 5, 4), (4, 5, 1, 0), (2, 6, 4, 0), (7, 3, 1, 5)])
me_cube_034.materials.append(mat_material_001)
me_cube_034.use_remesh_preserve_volume = False
me_cube_034.use_remesh_preserve_attributes = False
me_cube_034.use_mirror_vertex_groups = False
me_cube_034.update()
me_cube_033 = bpy.data.meshes.new('Cube.033')
me_cube_033.from_pydata([(-1.0, -1.0, -1.0), (-1.0, -1.0, 1.0), (-1.0, 1.0, -1.0), (-1.0, 1.0, 1.0), (1.0, -1.0, -1.0), (1.0, -1.0, 1.0), (1.0, 1.0, -1.0), (1.0, 1.0, 1.0)], [], [(0, 1, 3, 2), (2, 3, 7, 6), (6, 7, 5, 4), (4, 5, 1, 0), (2, 6, 4, 0), (7, 3, 1, 5)])
me_cube_033.materials.append(mat_material_001)
me_cube_033.use_remesh_preserve_volume = False
me_cube_033.use_remesh_preserve_attributes = False
me_cube_033.use_mirror_vertex_groups = False
me_cube_033.update()
me_cube_032 = bpy.data.meshes.new('Cube.032')
me_cube_032.from_pydata([(-1.0, -1.0, -1.0), (-1.0, -1.0, 1.0), (-1.0, 1.0, -1.0), (-1.0, 1.0, 1.0), (1.0, -1.0, -1.0), (1.0, -1.0, 1.0), (1.0, 1.0, -1.0), (1.0, 1.0, 1.0)], [], [(0, 1, 3, 2), (2, 3, 7, 6), (6, 7, 5, 4), (4, 5, 1, 0), (2, 6, 4, 0), (7, 3, 1, 5)])
me_cube_032.materials.append(mat_material_001)
me_cube_032.use_remesh_preserve_volume = False
me_cube_032.use_remesh_preserve_attributes = False
me_cube_032.use_mirror_vertex_groups = False
me_cube_032.update()
me_cube_031 = bpy.data.meshes.new('Cube.031')
me_cube_031.from_pydata([(-1.0, -1.0, -1.0), (-1.0, -1.0, 1.0), (-1.0, 1.0, -1.0), (-1.0, 1.0, 1.0), (1.0, -1.0, -1.0), (1.0, -1.0, 1.0), (1.0, 1.0, -1.0), (1.0, 1.0, 1.0)], [], [(0, 1, 3, 2), (2, 3, 7, 6), (6, 7, 5, 4), (4, 5, 1, 0), (2, 6, 4, 0), (7, 3, 1, 5)])
me_cube_031.materials.append(mat_material_001)
me_cube_031.use_remesh_preserve_volume = False
me_cube_031.use_remesh_preserve_attributes = False
me_cube_031.use_mirror_vertex_groups = False
me_cube_031.update()
me_cube_030 = bpy.data.meshes.new('Cube.030')
me_cube_030.from_pydata([(-1.0, -1.0, -1.0), (-1.0, -1.0, 1.0), (-1.0, 1.0, -1.0), (-1.0, 1.0, 1.0), (1.0, -1.0, -1.0), (1.0, -1.0, 1.0), (1.0, 1.0, -1.0), (1.0, 1.0, 1.0)], [], [(0, 1, 3, 2), (2, 3, 7, 6), (6, 7, 5, 4), (4, 5, 1, 0), (2, 6, 4, 0), (7, 3, 1, 5)])
me_cube_030.materials.append(mat_material_001)
me_cube_030.use_remesh_preserve_volume = False
me_cube_030.use_remesh_preserve_attributes = False
me_cube_030.use_mirror_vertex_groups = False
me_cube_030.update()
me_cube_029 = bpy.data.meshes.new('Cube.029')
me_cube_029.from_pydata([(1.0, 1.0, -1.0), (1.0, -1.0, -1.0), (-1.0, -1.0, -1.0), (-1.0, 1.0, -1.0), (1.0, 1.0, 1.0), (1.0, -1.0, 1.0), (-1.0, -1.0, 1.0), (-1.0, 1.0, 1.0)], [], [(0, 1, 2, 3), (4, 7, 6, 5), (0, 4, 5, 1), (1, 5, 6, 2), (2, 6, 7, 3), (4, 0, 3, 7)])
me_cube_029.materials.append(mat_material)
me_cube_029.use_remesh_preserve_volume = False
me_cube_029.use_remesh_preserve_attributes = False
me_cube_029.use_mirror_vertex_groups = False
me_cube_029.update()
me_cube_028 = bpy.data.meshes.new('Cube.028')
me_cube_028.from_pydata([(1.0, 1.0, -1.0), (1.0, -1.0, -1.0), (-1.0, -1.0, -1.0), (-1.0, 1.0, -1.0), (1.0, 1.0, 1.0), (1.0, -1.0, 1.0), (-1.0, -1.0, 1.0), (-1.0, 1.0, 1.0)], [], [(0, 1, 2, 3), (4, 7, 6, 5), (0, 4, 5, 1), (1, 5, 6, 2), (2, 6, 7, 3), (4, 0, 3, 7)])
me_cube_028.materials.append(mat_material)
me_cube_028.use_remesh_preserve_volume = False
me_cube_028.use_remesh_preserve_attributes = False
me_cube_028.use_mirror_vertex_groups = False
me_cube_028.update()
me_cube_027 = bpy.data.meshes.new('Cube.027')
me_cube_027.from_pydata([(1.0, 1.0, -1.0), (1.0, -1.0, -1.0), (-1.0, -1.0, -1.0), (-1.0, 1.0, -1.0), (1.0, 1.0, 1.0), (1.0, -1.0, 1.0), (-1.0, -1.0, 1.0), (-1.0, 1.0, 1.0)], [], [(0, 1, 2, 3), (4, 7, 6, 5), (0, 4, 5, 1), (1, 5, 6, 2), (2, 6, 7, 3), (4, 0, 3, 7)])
me_cube_027.materials.append(mat_material)
me_cube_027.use_remesh_preserve_volume = False
me_cube_027.use_remesh_preserve_attributes = False
me_cube_027.use_mirror_vertex_groups = False
me_cube_027.update()
me_cube_026 = bpy.data.meshes.new('Cube.026')
me_cube_026.from_pydata([(1.0, 1.0, -1.0), (1.0, -1.0, -1.0), (-1.0, -1.0, -1.0), (-1.0, 1.0, -1.0), (1.0, 1.0, 1.0), (1.0, -1.0, 1.0), (-1.0, -1.0, 1.0), (-1.0, 1.0, 1.0)], [], [(0, 1, 2, 3), (4, 7, 6, 5), (0, 4, 5, 1), (1, 5, 6, 2), (2, 6, 7, 3), (4, 0, 3, 7)])
me_cube_026.materials.append(mat_material)
me_cube_026.use_remesh_preserve_volume = False
me_cube_026.use_remesh_preserve_attributes = False
me_cube_026.use_mirror_vertex_groups = False
me_cube_026.update()
me_cube_025 = bpy.data.meshes.new('Cube.025')
me_cube_025.from_pydata([(-1.0, -1.0, -1.0), (-1.0, -1.0, 1.0), (-1.0, 1.0, -1.0), (-1.0, 1.0, 1.0), (1.0, -1.0, -1.0), (1.0, -1.0, 1.0), (1.0, 1.0, -1.0), (1.0, 1.0, 1.0)], [], [(0, 1, 3, 2), (2, 3, 7, 6), (6, 7, 5, 4), (4, 5, 1, 0), (2, 6, 4, 0), (7, 3, 1, 5)])
me_cube_025.materials.append(mat_material_001)
me_cube_025.use_remesh_preserve_volume = False
me_cube_025.use_remesh_preserve_attributes = False
me_cube_025.use_mirror_vertex_groups = False
me_cube_025.update()
me_cube_024 = bpy.data.meshes.new('Cube.024')
me_cube_024.from_pydata([(-1.0, -1.0, -1.0), (-1.0, -1.0, 1.0), (-1.0, 1.0, -1.0), (-1.0, 1.0, 1.0), (1.0, -1.0, -1.0), (1.0, -1.0, 1.0), (1.0, 1.0, -1.0), (1.0, 1.0, 1.0)], [], [(0, 1, 3, 2), (2, 3, 7, 6), (6, 7, 5, 4), (4, 5, 1, 0), (2, 6, 4, 0), (7, 3, 1, 5)])
me_cube_024.materials.append(mat_material_003)
me_cube_024.use_remesh_preserve_volume = False
me_cube_024.use_remesh_preserve_attributes = False
me_cube_024.use_mirror_vertex_groups = False
me_cube_024.update()
me_cube_023 = bpy.data.meshes.new('Cube.023')
me_cube_023.from_pydata([(-1.0, -1.0, -1.0), (-1.0, -1.0, 1.0), (-1.0, 1.0, -1.0), (-1.0, 1.0, 1.0), (1.0, -1.0, -1.0), (1.0, -1.0, 1.0), (1.0, 1.0, -1.0), (1.0, 1.0, 1.0)], [], [(0, 1, 3, 2), (2, 3, 7, 6), (6, 7, 5, 4), (4, 5, 1, 0), (2, 6, 4, 0), (7, 3, 1, 5)])
me_cube_023.materials.append(mat_material_002)
me_cube_023.use_remesh_preserve_volume = False
me_cube_023.use_remesh_preserve_attributes = False
me_cube_023.use_mirror_vertex_groups = False
me_cube_023.update()
me_cube_022 = bpy.data.meshes.new('Cube.022')
me_cube_022.from_pydata([(-1.0, -1.0, -1.0), (-1.0, -1.0, 1.0), (-1.0, 1.0, -1.0), (-1.0, 1.0, 1.0), (1.0, -1.0, -1.0), (1.0, -1.0, 1.0), (1.0, 1.0, -1.0), (1.0, 1.0, 1.0)], [], [(0, 1, 3, 2), (2, 3, 7, 6), (6, 7, 5, 4), (4, 5, 1, 0), (2, 6, 4, 0), (7, 3, 1, 5)])
me_cube_022.materials.append(mat_material_001)
me_cube_022.use_remesh_preserve_volume = False
me_cube_022.use_remesh_preserve_attributes = False
me_cube_022.use_mirror_vertex_groups = False
me_cube_022.update()
me_cube_021 = bpy.data.meshes.new('Cube.021')
me_cube_021.from_pydata([(1.0, 1.0, -1.0), (1.0, -1.0, -1.0), (-1.0, -1.0, -1.0), (-1.0, 1.0, -1.0), (1.0, 1.0, 1.0), (1.0, -1.0, 1.0), (-1.0, -1.0, 1.0), (-1.0, 1.0, 1.0)], [], [(0, 1, 2, 3), (4, 7, 6, 5), (0, 4, 5, 1), (1, 5, 6, 2), (2, 6, 7, 3), (4, 0, 3, 7)])
me_cube_021.materials.append(mat_material)
me_cube_021.use_remesh_preserve_volume = False
me_cube_021.use_remesh_preserve_attributes = False
me_cube_021.use_mirror_vertex_groups = False
me_cube_021.update()
me_cube_020 = bpy.data.meshes.new('Cube.020')
me_cube_020.from_pydata([(1.0, 1.0, -1.0), (1.0, -1.0, -1.0), (-1.0, -1.0, -1.0), (-1.0, 1.0, -1.0), (1.0, 1.0, 1.0), (1.0, -1.0, 1.0), (-1.0, -1.0, 1.0), (-1.0, 1.0, 1.0)], [], [(0, 1, 2, 3), (4, 7, 6, 5), (0, 4, 5, 1), (1, 5, 6, 2), (2, 6, 7, 3), (4, 0, 3, 7)])
me_cube_020.materials.append(mat_material)
me_cube_020.use_remesh_preserve_volume = False
me_cube_020.use_remesh_preserve_attributes = False
me_cube_020.use_mirror_vertex_groups = False
me_cube_020.update()
me_cube_019 = bpy.data.meshes.new('Cube.019')
me_cube_019.from_pydata([(-1.0, -1.0, -1.0), (-1.0, -1.0, 1.0), (-1.0, 1.0, -1.0), (-1.0, 1.0, 1.0), (1.0, -1.0, -1.0), (1.0, -1.0, 1.0), (1.0, 1.0, -1.0), (1.0, 1.0, 1.0)], [], [(0, 1, 3, 2), (2, 3, 7, 6), (6, 7, 5, 4), (4, 5, 1, 0), (2, 6, 4, 0), (7, 3, 1, 5)])
me_cube_019.materials.append(mat_material_001)
me_cube_019.use_remesh_preserve_volume = False
me_cube_019.use_remesh_preserve_attributes = False
me_cube_019.use_mirror_vertex_groups = False
me_cube_019.update()
me_cube_018 = bpy.data.meshes.new('Cube.018')
me_cube_018.from_pydata([(-1.0, -1.0, -1.0), (-1.0, -1.0, 1.0), (-1.0, 1.0, -1.0), (-1.0, 1.0, 1.0), (1.0, -1.0, -1.0), (1.0, -1.0, 1.0), (1.0, 1.0, -1.0), (1.0, 1.0, 1.0)], [], [(0, 1, 3, 2), (2, 3, 7, 6), (6, 7, 5, 4), (4, 5, 1, 0), (2, 6, 4, 0), (7, 3, 1, 5)])
me_cube_018.materials.append(mat_material_001)
me_cube_018.use_remesh_preserve_volume = False
me_cube_018.use_remesh_preserve_attributes = False
me_cube_018.use_mirror_vertex_groups = False
me_cube_018.update()
me_cube_017 = bpy.data.meshes.new('Cube.017')
me_cube_017.from_pydata([(-1.0, -1.0, -1.0), (-1.0, -1.0, 1.0), (-1.0, 1.0, -1.0), (-1.0, 1.0, 1.0), (1.0, -1.0, -1.0), (1.0, -1.0, 1.0), (1.0, 1.0, -1.0), (1.0, 1.0, 1.0)], [], [(0, 1, 3, 2), (2, 3, 7, 6), (6, 7, 5, 4), (4, 5, 1, 0), (2, 6, 4, 0), (7, 3, 1, 5)])
me_cube_017.materials.append(mat_material_001)
me_cube_017.use_remesh_preserve_volume = False
me_cube_017.use_remesh_preserve_attributes = False
me_cube_017.use_mirror_vertex_groups = False
me_cube_017.update()
me_cube_016 = bpy.data.meshes.new('Cube.016')
me_cube_016.from_pydata([(1.0, 1.0, -1.0), (1.0, -1.0, -1.0), (-1.0, -1.0, -1.0), (-1.0, 1.0, -1.0), (1.0, 1.0, 1.0), (1.0, -1.0, 1.0), (-1.0, -1.0, 1.0), (-1.0, 1.0, 1.0)], [], [(0, 1, 2, 3), (4, 7, 6, 5), (0, 4, 5, 1), (1, 5, 6, 2), (2, 6, 7, 3), (4, 0, 3, 7)])
me_cube_016.materials.append(mat_material)
me_cube_016.use_remesh_preserve_volume = False
me_cube_016.use_remesh_preserve_attributes = False
me_cube_016.use_mirror_vertex_groups = False
me_cube_016.update()
me_cube_015 = bpy.data.meshes.new('Cube.015')
me_cube_015.from_pydata([(1.0, 1.0, -1.0), (1.0, -1.0, -1.0), (-1.0, -1.0, -1.0), (-1.0, 1.0, -1.0), (1.0, 1.0, 1.0), (1.0, -1.0, 1.0), (-1.0, -1.0, 1.0), (-1.0, 1.0, 1.0)], [], [(0, 1, 2, 3), (4, 7, 6, 5), (0, 4, 5, 1), (1, 5, 6, 2), (2, 6, 7, 3), (4, 0, 3, 7)])
me_cube_015.materials.append(mat_material)
me_cube_015.use_remesh_preserve_volume = False
me_cube_015.use_remesh_preserve_attributes = False
me_cube_015.use_mirror_vertex_groups = False
me_cube_015.update()
me_cube_014 = bpy.data.meshes.new('Cube.014')
me_cube_014.from_pydata([(1.0, 1.0, -1.0), (1.0, -1.0, -1.0), (-1.0, -1.0, -1.0), (-1.0, 1.0, -1.0), (1.0, 1.0, 1.0), (1.0, -1.0, 1.0), (-1.0, -1.0, 1.0), (-1.0, 1.0, 1.0)], [], [(0, 1, 2, 3), (4, 7, 6, 5), (0, 4, 5, 1), (1, 5, 6, 2), (2, 6, 7, 3), (4, 0, 3, 7)])
me_cube_014.materials.append(mat_material)
me_cube_014.use_remesh_preserve_volume = False
me_cube_014.use_remesh_preserve_attributes = False
me_cube_014.use_mirror_vertex_groups = False
me_cube_014.update()
me_cube_013 = bpy.data.meshes.new('Cube.013')
me_cube_013.from_pydata([(-1.0, -1.0, -1.0), (-1.0, -1.0, 1.0), (-1.0, 1.0, -1.0), (-1.0, 1.0, 1.0), (1.0, -1.0, -1.0), (1.0, -1.0, 1.0), (1.0, 1.0, -1.0), (1.0, 1.0, 1.0)], [], [(0, 1, 3, 2), (2, 3, 7, 6), (6, 7, 5, 4), (4, 5, 1, 0), (2, 6, 4, 0), (7, 3, 1, 5)])
me_cube_013.materials.append(mat_material_001)
me_cube_013.use_remesh_preserve_volume = False
me_cube_013.use_remesh_preserve_attributes = False
me_cube_013.use_mirror_vertex_groups = False
me_cube_013.update()
me_cube_012 = bpy.data.meshes.new('Cube.012')
me_cube_012.from_pydata([(-1.0, -1.0, -1.0), (-1.0, -1.0, 1.0), (-1.0, 1.0, -1.0), (-1.0, 1.0, 1.0), (1.0, -1.0, -1.0), (1.0, -1.0, 1.0), (1.0, 1.0, -1.0), (1.0, 1.0, 1.0)], [], [(0, 1, 3, 2), (2, 3, 7, 6), (6, 7, 5, 4), (4, 5, 1, 0), (2, 6, 4, 0), (7, 3, 1, 5)])
me_cube_012.materials.append(mat_material_001)
me_cube_012.use_remesh_preserve_volume = False
me_cube_012.use_remesh_preserve_attributes = False
me_cube_012.use_mirror_vertex_groups = False
me_cube_012.update()
me_cube_011 = bpy.data.meshes.new('Cube.011')
me_cube_011.from_pydata([(-1.0, -1.0, -1.0), (-1.0, -1.0, 1.0), (-1.0, 1.0, -1.0), (-1.0, 1.0, 1.0), (1.0, -1.0, -1.0), (1.0, -1.0, 1.0), (1.0, 1.0, -1.0), (1.0, 1.0, 1.0)], [], [(0, 1, 3, 2), (2, 3, 7, 6), (6, 7, 5, 4), (4, 5, 1, 0), (2, 6, 4, 0), (7, 3, 1, 5)])
me_cube_011.materials.append(mat_material_003)
me_cube_011.use_remesh_preserve_volume = False
me_cube_011.use_remesh_preserve_attributes = False
me_cube_011.use_mirror_vertex_groups = False
me_cube_011.update()
me_cube_010 = bpy.data.meshes.new('Cube.010')
me_cube_010.from_pydata([(-1.0, -1.0, -1.0), (-1.0, -1.0, 1.0), (-1.0, 1.0, -1.0), (-1.0, 1.0, 1.0), (1.0, -1.0, -1.0), (1.0, -1.0, 1.0), (1.0, 1.0, -1.0), (1.0, 1.0, 1.0)], [], [(0, 1, 3, 2), (2, 3, 7, 6), (6, 7, 5, 4), (4, 5, 1, 0), (2, 6, 4, 0), (7, 3, 1, 5)])
me_cube_010.materials.append(mat_material_003)
me_cube_010.use_remesh_preserve_volume = False
me_cube_010.use_remesh_preserve_attributes = False
me_cube_010.use_mirror_vertex_groups = False
me_cube_010.update()
me_cube_009 = bpy.data.meshes.new('Cube.009')
me_cube_009.from_pydata([(-1.0, -1.0, -1.0), (-1.0, -1.0, 1.0), (-1.0, 1.0, -1.0), (-1.0, 1.0, 1.0), (1.0, -1.0, -1.0), (1.0, -1.0, 1.0), (1.0, 1.0, -1.0), (1.0, 1.0, 1.0)], [], [(0, 1, 3, 2), (2, 3, 7, 6), (6, 7, 5, 4), (4, 5, 1, 0), (2, 6, 4, 0), (7, 3, 1, 5)])
me_cube_009.materials.append(mat_material_003)
me_cube_009.use_remesh_preserve_volume = False
me_cube_009.use_remesh_preserve_attributes = False
me_cube_009.use_mirror_vertex_groups = False
me_cube_009.update()
me_cube_008 = bpy.data.meshes.new('Cube.008')
me_cube_008.from_pydata([(-1.0, -1.0, -1.0), (-1.0, -1.0, 1.0), (-1.0, 1.0, -1.0), (-1.0, 1.0, 1.0), (1.0, -1.0, -1.0), (1.0, -1.0, 1.0), (1.0, 1.0, -1.0), (1.0, 1.0, 1.0)], [], [(0, 1, 3, 2), (2, 3, 7, 6), (6, 7, 5, 4), (4, 5, 1, 0), (2, 6, 4, 0), (7, 3, 1, 5)])
me_cube_008.materials.append(mat_material_003)
me_cube_008.use_remesh_preserve_volume = False
me_cube_008.use_remesh_preserve_attributes = False
me_cube_008.use_mirror_vertex_groups = False
me_cube_008.update()
me_cube_007 = bpy.data.meshes.new('Cube.007')
me_cube_007.from_pydata([(-1.0, -1.0, -1.0), (-1.0, -1.0, 1.0), (-1.0, 1.0, -1.0), (-1.0, 1.0, 1.0), (1.0, -1.0, -1.0), (1.0, -1.0, 1.0), (1.0, 1.0, -1.0), (1.0, 1.0, 1.0)], [], [(0, 1, 3, 2), (2, 3, 7, 6), (6, 7, 5, 4), (4, 5, 1, 0), (2, 6, 4, 0), (7, 3, 1, 5)])
me_cube_007.materials.append(mat_material_001)
me_cube_007.use_remesh_preserve_volume = False
me_cube_007.use_remesh_preserve_attributes = False
me_cube_007.use_mirror_vertex_groups = False
me_cube_007.update()
me_cube_006 = bpy.data.meshes.new('Cube.006')
me_cube_006.from_pydata([(1.0, 1.0, -1.0), (1.0, -1.0, -1.0), (-1.0, -1.0, -1.0), (-1.0, 1.0, -1.0), (1.0, 1.0, 1.0), (1.0, -1.0, 1.0), (-1.0, -1.0, 1.0), (-1.0, 1.0, 1.0)], [], [(0, 1, 2, 3), (4, 7, 6, 5), (0, 4, 5, 1), (1, 5, 6, 2), (2, 6, 7, 3), (4, 0, 3, 7)])
me_cube_006.materials.append(mat_material)
me_cube_006.use_remesh_preserve_volume = False
me_cube_006.use_remesh_preserve_attributes = False
me_cube_006.use_mirror_vertex_groups = False
me_cube_006.update()
me_cube_005 = bpy.data.meshes.new('Cube.005')
me_cube_005.from_pydata([(1.0, 1.0, -1.0), (1.0, -1.0, -1.0), (-1.0, -1.0, -1.0), (-1.0, 1.0, -1.0), (1.0, 1.0, 1.0), (1.0, -1.0, 1.0), (-1.0, -1.0, 1.0), (-1.0, 1.0, 1.0)], [], [(0, 1, 2, 3), (4, 7, 6, 5), (0, 4, 5, 1), (1, 5, 6, 2), (2, 6, 7, 3), (4, 0, 3, 7)])
me_cube_005.materials.append(mat_material)
me_cube_005.use_remesh_preserve_volume = False
me_cube_005.use_remesh_preserve_attributes = False
me_cube_005.use_mirror_vertex_groups = False
me_cube_005.update()
me_cube_004 = bpy.data.meshes.new('Cube.004')
me_cube_004.from_pydata([(-1.0, -1.0, -1.0), (-1.0, -1.0, 1.0), (-1.0, 1.0, -1.0), (-1.0, 1.0, 1.0), (1.0, -1.0, -1.0), (1.0, -1.0, 1.0), (1.0, 1.0, -1.0), (1.0, 1.0, 1.0)], [], [(0, 1, 3, 2), (2, 3, 7, 6), (6, 7, 5, 4), (4, 5, 1, 0), (2, 6, 4, 0), (7, 3, 1, 5)])
me_cube_004.materials.append(mat_material_001)
me_cube_004.use_remesh_preserve_volume = False
me_cube_004.use_remesh_preserve_attributes = False
me_cube_004.use_mirror_vertex_groups = False
me_cube_004.update()
me_cube_003 = bpy.data.meshes.new('Cube.003')
me_cube_003.from_pydata([(-1.0, -1.0, -1.0), (-1.0, -1.0, 1.0), (-1.0, 1.0, -1.0), (-1.0, 1.0, 1.0), (1.0, -1.0, -1.0), (1.0, -1.0, 1.0), (1.0, 1.0, -1.0), (1.0, 1.0, 1.0)], [], [(0, 1, 3, 2), (2, 3, 7, 6), (6, 7, 5, 4), (4, 5, 1, 0), (2, 6, 4, 0), (7, 3, 1, 5)])
me_cube_003.materials.append(mat_material_002)
me_cube_003.use_remesh_preserve_volume = False
me_cube_003.use_remesh_preserve_attributes = False
me_cube_003.use_mirror_vertex_groups = False
me_cube_003.update()
me_cube_002 = bpy.data.meshes.new('Cube.002')
me_cube_002.from_pydata([(-1.0, -1.0, -1.0), (-1.0, -1.0, 1.0), (-1.0, 1.0, -1.0), (-1.0, 1.0, 1.0), (1.0, -1.0, -1.0), (1.0, -1.0, 1.0), (1.0, 1.0, -1.0), (1.0, 1.0, 1.0)], [], [(0, 1, 3, 2), (2, 3, 7, 6), (6, 7, 5, 4), (4, 5, 1, 0), (2, 6, 4, 0), (7, 3, 1, 5)])
me_cube_002.materials.append(mat_material_003)
me_cube_002.use_remesh_preserve_volume = False
me_cube_002.use_remesh_preserve_attributes = False
me_cube_002.use_mirror_vertex_groups = False
me_cube_002.update()
me_cube_001 = bpy.data.meshes.new('Cube.001')
me_cube_001.from_pydata([(1.0, 1.0, -1.0), (1.0, -1.0, -1.0), (-1.0, -1.0, -1.0), (-1.0, 1.0, -1.0), (1.0, 1.0, 1.0), (1.0, -1.0, 1.0), (-1.0, -1.0, 1.0), (-1.0, 1.0, 1.0)], [], [(0, 1, 2, 3), (4, 7, 6, 5), (0, 4, 5, 1), (1, 5, 6, 2), (2, 6, 7, 3), (4, 0, 3, 7)])
me_cube_001.materials.append(mat_material)
me_cube_001.use_remesh_preserve_volume = False
me_cube_001.use_remesh_preserve_attributes = False
me_cube_001.use_mirror_vertex_groups = False
me_cube_001.update()
me_cube = bpy.data.meshes.new('Cube')
me_cube.from_pydata([(1.0, 1.0, -1.0), (1.0, -1.0, -1.0), (-1.0, -1.0, -1.0), (-1.0, 1.0, -1.0), (1.0, 1.0, 1.0), (1.0, -1.0, 1.0), (-1.0, -1.0, 1.0), (-1.0, 1.0, 1.0)], [], [(0, 1, 2, 3), (4, 7, 6, 5), (0, 4, 5, 1), (1, 5, 6, 2), (2, 6, 7, 3), (4, 0, 3, 7)])
me_cube.materials.append(mat_material)
me_cube.use_remesh_preserve_volume = False
me_cube.use_remesh_preserve_attributes = False
me_cube.use_mirror_vertex_groups = False
me_cube.update()

# ---- objects
ob_final = bpy.data.objects.new('final', me_cube_048)
ob_cube_047 = bpy.data.objects.new('Cube.047', me_cube_047)
ob_cube_046 = bpy.data.objects.new('Cube.046', me_cube_046)
ob_cube_045 = bpy.data.objects.new('Cube.045', me_cube_045)
ob_cube_044 = bpy.data.objects.new('Cube.044', me_cube_044)
ob_cube_043 = bpy.data.objects.new('Cube.043', me_cube_043)
ob_cube_042 = bpy.data.objects.new('Cube.042', me_cube_042)
ob_cube_041 = bpy.data.objects.new('Cube.041', me_cube_041)
ob_cube_040 = bpy.data.objects.new('Cube.040', me_cube_040)
ob_cube_039 = bpy.data.objects.new('Cube.039', me_cube_039)
ob_cube_038 = bpy.data.objects.new('Cube.038', me_cube_038)
ob_cube_037 = bpy.data.objects.new('Cube.037', me_cube_037)
ob_cube_036 = bpy.data.objects.new('Cube.036', me_cube_036)
ob_cube_035 = bpy.data.objects.new('Cube.035', me_cube_035)
ob_cube_034 = bpy.data.objects.new('Cube.034', me_cube_034)
ob_cube_033 = bpy.data.objects.new('Cube.033', me_cube_033)
ob_cube_032 = bpy.data.objects.new('Cube.032', me_cube_032)
ob_cube_031 = bpy.data.objects.new('Cube.031', me_cube_031)
ob_cube_030 = bpy.data.objects.new('Cube.030', me_cube_030)
ob_cube_029 = bpy.data.objects.new('Cube.029', me_cube_029)
ob_cube_028 = bpy.data.objects.new('Cube.028', me_cube_028)
ob_cube_027 = bpy.data.objects.new('Cube.027', me_cube_027)
ob_cube_026 = bpy.data.objects.new('Cube.026', me_cube_026)
ob_cube_025 = bpy.data.objects.new('Cube.025', me_cube_025)
ob_cube_024 = bpy.data.objects.new('Cube.024', me_cube_024)
ob_cube_023 = bpy.data.objects.new('Cube.023', me_cube_023)
ob_cube_022 = bpy.data.objects.new('Cube.022', me_cube_022)
ob_cube_021 = bpy.data.objects.new('Cube.021', me_cube_021)
ob_cube_020 = bpy.data.objects.new('Cube.020', me_cube_020)
ob_cube_019 = bpy.data.objects.new('Cube.019', me_cube_019)
ob_cube_018 = bpy.data.objects.new('Cube.018', me_cube_018)
ob_cube_017 = bpy.data.objects.new('Cube.017', me_cube_017)
ob_cube_016 = bpy.data.objects.new('Cube.016', me_cube_016)
ob_cube_015 = bpy.data.objects.new('Cube.015', me_cube_015)
ob_cube_014 = bpy.data.objects.new('Cube.014', me_cube_014)
ob_cube_013 = bpy.data.objects.new('Cube.013', me_cube_013)
ob_cube_012 = bpy.data.objects.new('Cube.012', me_cube_012)
ob_cube_011 = bpy.data.objects.new('Cube.011', me_cube_011)
ob_cube_010 = bpy.data.objects.new('Cube.010', me_cube_010)
ob_cube_009 = bpy.data.objects.new('Cube.009', me_cube_009)
ob_cube_008 = bpy.data.objects.new('Cube.008', me_cube_008)
ob_cube_007 = bpy.data.objects.new('Cube.007', me_cube_007)
ob_cube_006 = bpy.data.objects.new('Cube.006', me_cube_006)
ob_cube_005 = bpy.data.objects.new('Cube.005', me_cube_005)
ob_cube_004 = bpy.data.objects.new('Cube.004', me_cube_004)
ob_cube_003 = bpy.data.objects.new('Cube.003', me_cube_003)
ob_cube_002 = bpy.data.objects.new('Cube.002', me_cube_002)
ob_cube_001 = bpy.data.objects.new('Cube.001', me_cube_001)
ob_cube = bpy.data.objects.new('Cube', me_cube)

# ---- transforms, parenting, visibility, modifiers, constraints
ob_final.location = (0.0, 0.0, 0.0)
ob_final.lineart.crease_threshold = 0.0
ob_cube_047.location = (44.0, -36.0, 0.0)
ob_cube_047.rotation_euler = (0.0, -0.0, 1.571)
ob_cube_047.scale = (8.0, 8.0, 20.0)
ob_cube_047.hide_viewport = True
ob_cube_047.lineart.crease_threshold = 0.0
ob_cube_046.location = (50.0, 50.0, 0.0)
ob_cube_046.rotation_euler = (0.0, -0.0, 1.571)
ob_cube_046.scale = (8.0, 8.0, 20.0)
ob_cube_046.hide_viewport = True
ob_cube_046.lineart.crease_threshold = 0.0
ob_cube_045.location = (-40.0, 88.0, 0.0)
ob_cube_045.rotation_euler = (0.0, -0.0, 1.571)
ob_cube_045.scale = (8.0, 8.0, 20.0)
ob_cube_045.hide_viewport = True
ob_cube_045.lineart.crease_threshold = 0.0
ob_cube_044.location = (54.0, 86.0, 0.0)
ob_cube_044.rotation_euler = (0.0, -0.0, 1.571)
ob_cube_044.scale = (8.0, 8.0, 20.0)
ob_cube_044.hide_viewport = True
ob_cube_044.lineart.crease_threshold = 0.0
ob_cube_043.location = (-56.0, -26.0, 0.0)
ob_cube_043.rotation_euler = (0.0, -0.0, 1.571)
ob_cube_043.scale = (8.0, 8.0, 20.0)
ob_cube_043.hide_viewport = True
ob_cube_043.lineart.crease_threshold = 0.0
ob_cube_042.location = (-72.0, 92.0, 0.0)
ob_cube_042.rotation_euler = (0.0, -0.0, 1.571)
ob_cube_042.scale = (8.0, 8.0, 20.0)
ob_cube_042.hide_viewport = True
ob_cube_042.lineart.crease_threshold = 0.0
ob_cube_041.location = (-18.0, 20.0, 0.0)
ob_cube_041.rotation_euler = (0.0, -0.0, 1.571)
ob_cube_041.scale = (8.0, 8.0, 20.0)
ob_cube_041.hide_viewport = True
ob_cube_041.lineart.crease_threshold = 0.0
ob_cube_040.location = (-75.0, 32.0, 8.0)
ob_cube_040.rotation_euler = (0.0, -0.0, 1.571)
ob_cube_040.scale = (3.0, 3.0, 1.0)
ob_cube_040.hide_viewport = True
ob_cube_040.lineart.crease_threshold = 0.0
ob_cube_039.location = (-79.0, 31.0, 7.0)
ob_cube_039.rotation_euler = (0.0, -0.0, 1.571)
ob_cube_039.scale = (3.0, 3.0, 1.0)
ob_cube_039.hide_viewport = True
ob_cube_039.lineart.crease_threshold = 0.0
ob_cube_038.location = (-86.0, 38.0, 6.0)
ob_cube_038.rotation_euler = (0.0, -0.0, 1.571)
ob_cube_038.scale = (3.0, 3.0, 1.0)
ob_cube_038.hide_viewport = True
ob_cube_038.lineart.crease_threshold = 0.0
ob_cube_037.location = (-85.0, 43.0, 5.0)
ob_cube_037.rotation_euler = (0.0, -0.0, 1.571)
ob_cube_037.scale = (3.0, 3.0, 1.0)
ob_cube_037.hide_viewport = True
ob_cube_037.lineart.crease_threshold = 0.0
ob_cube_036.location = (-84.0, 48.0, 4.0)
ob_cube_036.rotation_euler = (0.0, -0.0, 1.571)
ob_cube_036.scale = (3.0, 3.0, 1.0)
ob_cube_036.hide_viewport = True
ob_cube_036.lineart.crease_threshold = 0.0
ob_cube_035.location = (-79.0, 49.0, 3.0)
ob_cube_035.rotation_euler = (0.0, -0.0, 1.571)
ob_cube_035.scale = (3.0, 3.0, 1.0)
ob_cube_035.hide_viewport = True
ob_cube_035.lineart.crease_threshold = 0.0
ob_cube_034.location = (-82.0, 22.0, 0.0)
ob_cube_034.rotation_euler = (0.0, -0.0, 1.571)
ob_cube_034.scale = (8.0, 8.0, 20.0)
ob_cube_034.hide_viewport = True
ob_cube_034.lineart.crease_threshold = 0.0
ob_cube_033.location = (-96.0, 34.0, 0.0)
ob_cube_033.rotation_euler = (0.0, -0.0, 1.571)
ob_cube_033.scale = (8.0, 8.0, 20.0)
ob_cube_033.hide_viewport = True
ob_cube_033.lineart.crease_threshold = 0.0
ob_cube_032.location = (-94.0, 48.0, 0.0)
ob_cube_032.rotation_euler = (0.0, -0.0, 1.571)
ob_cube_032.scale = (8.0, 8.0, 20.0)
ob_cube_032.hide_viewport = True
ob_cube_032.lineart.crease_threshold = 0.0
ob_cube_031.location = (-80.0, 58.0, 0.0)
ob_cube_031.rotation_euler = (0.0, -0.0, 1.571)
ob_cube_031.scale = (8.0, 8.0, 20.0)
ob_cube_031.hide_viewport = True
ob_cube_031.lineart.crease_threshold = 0.0
ob_cube_030.location = (58.0, 28.0, 0.0)
ob_cube_030.rotation_euler = (0.0, -0.0, 1.571)
ob_cube_030.scale = (8.0, 8.0, 20.0)
ob_cube_030.hide_viewport = True
ob_cube_030.lineart.crease_threshold = 0.0
ob_cube_029.location = (-78.0, 40.0, 2.0)
ob_cube_029.rotation_euler = (0.0, -0.0, 1.571)
ob_cube_029.scale = (12.0, 12.0, 1.0)
ob_cube_029.lock_rotations_4d = False
ob_cube_029.empty_display_type = 'ARROWS'
ob_cube_029.hide_viewport = True
ob_cube_029.lineart.crease_threshold = 0.0
ob_cube_028.location = (-64.0, 40.0, 3.0)
ob_cube_028.rotation_euler = (0.0, -0.0, 1.571)
ob_cube_028.scale = (4.0, 4.0, 1.0)
ob_cube_028.lock_rotations_4d = False
ob_cube_028.empty_display_type = 'ARROWS'
ob_cube_028.hide_viewport = True
ob_cube_028.lineart.crease_threshold = 0.0
ob_cube_027.location = (-42.0, 40.0, 3.0)
ob_cube_027.rotation_euler = (0.0, -0.0, 1.571)
ob_cube_027.scale = (4.0, 4.0, 1.0)
ob_cube_027.lock_rotations_4d = False
ob_cube_027.empty_display_type = 'ARROWS'
ob_cube_027.hide_viewport = True
ob_cube_027.lineart.crease_threshold = 0.0
ob_cube_026.location = (-20.0, 40.0, 3.0)
ob_cube_026.rotation_euler = (0.0, -0.0, 1.571)
ob_cube_026.scale = (4.0, 4.0, 1.0)
ob_cube_026.lock_rotations_4d = False
ob_cube_026.empty_display_type = 'ARROWS'
ob_cube_026.hide_viewport = True
ob_cube_026.lineart.crease_threshold = 0.0
ob_cube_025.location = (56.0, 14.0, 3.0)
ob_cube_025.rotation_euler = (0.0, -0.0, 1.571)
ob_cube_025.scale = (8.0, 8.0, 1.0)
ob_cube_025.hide_viewport = True
ob_cube_025.lineart.crease_threshold = 0.0
ob_cube_024.location = (43.0, 22.0, 0.0)
ob_cube_024.scale = (2.0, 2.0, 1.0)
ob_cube_024.hide_viewport = True
ob_cube_024.lineart.crease_threshold = 0.0
ob_cube_023.location = (44.0, 17.0, 1.0)
ob_cube_023.scale = (2.0, 2.0, 1.0)
ob_cube_023.hide_viewport = True
ob_cube_023.lineart.crease_threshold = 0.0
ob_cube_022.location = (45.0, 12.0, 2.0)
ob_cube_022.scale = (2.0, 2.0, 1.0)
ob_cube_022.hide_viewport = True
ob_cube_022.lineart.crease_threshold = 0.0
ob_cube_021.location = (36.0, 18.0, -1.0)
ob_cube_021.rotation_euler = (0.0, -0.0, 1.571)
ob_cube_021.scale = (4.0, 4.0, 1.0)
ob_cube_021.lock_rotations_4d = False
ob_cube_021.empty_display_type = 'ARROWS'
ob_cube_021.hide_viewport = True
ob_cube_021.lineart.crease_threshold = 0.0
ob_cube_020.location = (14.0, 18.0, -1.0)
ob_cube_020.rotation_euler = (0.0, -0.0, 1.571)
ob_cube_020.scale = (4.0, 4.0, 1.0)
ob_cube_020.lock_rotations_4d = False
ob_cube_020.empty_display_type = 'ARROWS'
ob_cube_020.hide_viewport = True
ob_cube_020.lineart.crease_threshold = 0.0
ob_cube_019.location = (-26.0, 82.0, 0.0)
ob_cube_019.rotation_euler = (0.0, -0.0, 1.571)
ob_cube_019.scale = (8.0, 8.0, 20.0)
ob_cube_019.hide_viewport = True
ob_cube_019.lineart.crease_threshold = 0.0
ob_cube_018.location = (40.0, 80.0, 0.0)
ob_cube_018.rotation_euler = (0.0, -0.0, 1.571)
ob_cube_018.scale = (8.0, 8.0, 20.0)
ob_cube_018.hide_viewport = True
ob_cube_018.lineart.crease_threshold = 0.0
ob_cube_017.location = (26.0, 82.0, 0.0)
ob_cube_017.rotation_euler = (0.0, -0.0, 1.571)
ob_cube_017.scale = (8.0, 8.0, 20.0)
ob_cube_017.hide_viewport = True
ob_cube_017.lineart.crease_threshold = 0.0
ob_cube_016.location = (42.0, 70.0, 2.0)
ob_cube_016.rotation_euler = (0.0, -0.0, 1.571)
ob_cube_016.scale = (4.0, 4.0, 1.0)
ob_cube_016.lock_rotations_4d = False
ob_cube_016.empty_display_type = 'ARROWS'
ob_cube_016.hide_viewport = True
ob_cube_016.lineart.crease_threshold = 0.0
ob_cube_015.location = (40.0, 52.0, 2.0)
ob_cube_015.rotation_euler = (0.0, -0.0, 1.571)
ob_cube_015.scale = (4.0, 4.0, 1.0)
ob_cube_015.lock_rotations_4d = False
ob_cube_015.empty_display_type = 'ARROWS'
ob_cube_015.hide_viewport = True
ob_cube_015.lineart.crease_threshold = 0.0
ob_cube_014.location = (28.0, 50.0, 2.0)
ob_cube_014.rotation_euler = (0.0, -0.0, 1.571)
ob_cube_014.scale = (4.0, 4.0, 1.0)
ob_cube_014.lock_rotations_4d = False
ob_cube_014.empty_display_type = 'ARROWS'
ob_cube_014.hide_viewport = True
ob_cube_014.lineart.crease_threshold = 0.0
ob_cube_013.location = (12.0, 80.0, 0.0)
ob_cube_013.rotation_euler = (0.0, -0.0, 1.571)
ob_cube_013.scale = (8.0, 8.0, 20.0)
ob_cube_013.hide_viewport = True
ob_cube_013.lineart.crease_threshold = 0.0
ob_cube_012.location = (-12.0, 80.0, 0.0)
ob_cube_012.rotation_euler = (0.0, -0.0, 1.571)
ob_cube_012.scale = (8.0, 8.0, 20.0)
ob_cube_012.hide_viewport = True
ob_cube_012.lineart.crease_threshold = 0.0
ob_cube_011.location = (-33.0, 60.0, -2.0)
ob_cube_011.rotation_euler = (0.0, -0.0, 1.571)
ob_cube_011.scale = (2.0, 2.0, 1.0)
ob_cube_011.hide_viewport = True
ob_cube_011.lineart.crease_threshold = 0.0
ob_cube_010.location = (-33.0, 66.0, -1.0)
ob_cube_010.rotation_euler = (0.0, -0.0, 1.571)
ob_cube_010.scale = (2.0, 2.0, 1.0)
ob_cube_010.hide_viewport = True
ob_cube_010.lineart.crease_threshold = 0.0
ob_cube_009.location = (-28.04, 67.0, 0.0)
ob_cube_009.rotation_euler = (0.0, -0.0, 1.571)
ob_cube_009.scale = (2.0, 2.0, 1.0)
ob_cube_009.hide_viewport = True
ob_cube_009.lineart.crease_threshold = 0.0
ob_cube_008.location = (-22.0, 67.0, 1.0)
ob_cube_008.rotation_euler = (0.0, -0.0, 1.571)
ob_cube_008.scale = (2.0, 2.0, 1.0)
ob_cube_008.hide_viewport = True
ob_cube_008.lineart.crease_threshold = 0.0
ob_cube_007.location = (-24.0, 58.0, 0.0)
ob_cube_007.rotation_euler = (0.0, -0.0, 1.571)
ob_cube_007.scale = (8.0, 8.0, 20.0)
ob_cube_007.hide_viewport = True
ob_cube_007.lineart.crease_threshold = 0.0
ob_cube_006.location = (28.0, 64.0, 1.0)
ob_cube_006.rotation_euler = (0.0, -0.0, 1.571)
ob_cube_006.scale = (12.0, 12.0, 1.0)
ob_cube_006.lock_rotations_4d = False
ob_cube_006.empty_display_type = 'ARROWS'
ob_cube_006.hide_viewport = True
ob_cube_006.lineart.crease_threshold = 0.0
ob_cube_005.location = (-3.815e-06, 56.0, 2.0)
ob_cube_005.rotation_euler = (0.0, -0.0, 1.571)
ob_cube_005.scale = (18.0, 18.0, 1.0)
ob_cube_005.lock_rotations_4d = False
ob_cube_005.empty_display_type = 'ARROWS'
ob_cube_005.hide_viewport = True
ob_cube_005.lineart.crease_threshold = 0.0
ob_cube_004.location = (3.0, 35.0, 1.0)
ob_cube_004.rotation_euler = (0.0, -0.0, 1.571)
ob_cube_004.scale = (2.0, 2.0, 1.0)
ob_cube_004.hide_viewport = True
ob_cube_004.lineart.crease_threshold = 0.0
ob_cube_003.location = (-2.0, 34.07, 0.05633)
ob_cube_003.rotation_euler = (0.0, -0.0, 1.571)
ob_cube_003.scale = (2.0, 2.0, 1.0)
ob_cube_003.hide_viewport = True
ob_cube_003.lineart.crease_threshold = 0.0
ob_cube_002.location = (-7.0, 33.07, -1.0)
ob_cube_002.rotation_euler = (0.0, -0.0, 1.571)
ob_cube_002.scale = (2.0, 2.0, 1.0)
ob_cube_002.hide_viewport = True
ob_cube_002.lineart.crease_threshold = 0.0
ob_cube_001.location = (0.0, 18.0, -2.0)
ob_cube_001.rotation_euler = (0.0, -0.0, 1.571)
ob_cube_001.scale = (12.0, 12.0, 1.0)
ob_cube_001.lock_rotations_4d = False
ob_cube_001.empty_display_type = 'ARROWS'
ob_cube_001.hide_viewport = True
ob_cube_001.lineart.crease_threshold = 0.0
ob_cube.location = (0.0, 0.0, -1.0)
ob_cube.rotation_euler = (0.0, -0.0, 1.571)
ob_cube.scale = (8.0, 8.0, 1.0)
ob_cube.lock_rotations_4d = False
ob_cube.empty_display_type = 'ARROWS'
ob_cube.hide_viewport = True
ob_cube.lineart.crease_threshold = 0.0

# ---- collection membership
col_collection_1.objects.link(ob_final)
col_collection_1.objects.link(ob_cube_047)
col_collection_1.objects.link(ob_cube_046)
col_collection_1.objects.link(ob_cube_045)
col_collection_1.objects.link(ob_cube_044)
col_collection_1.objects.link(ob_cube_043)
col_collection_1.objects.link(ob_cube_042)
col_collection_1.objects.link(ob_cube_041)
col_collection_1.objects.link(ob_cube_040)
col_collection_1.objects.link(ob_cube_039)
col_collection_1.objects.link(ob_cube_038)
col_collection_1.objects.link(ob_cube_037)
col_collection_1.objects.link(ob_cube_036)
col_collection_1.objects.link(ob_cube_035)
col_collection_1.objects.link(ob_cube_034)
col_collection_1.objects.link(ob_cube_033)
col_collection_1.objects.link(ob_cube_032)
col_collection_1.objects.link(ob_cube_031)
col_collection_1.objects.link(ob_cube_030)
col_collection_1.objects.link(ob_cube_029)
col_collection_1.objects.link(ob_cube_028)
col_collection_1.objects.link(ob_cube_027)
col_collection_1.objects.link(ob_cube_026)
col_collection_1.objects.link(ob_cube_025)
col_collection_1.objects.link(ob_cube_024)
col_collection_1.objects.link(ob_cube_023)
col_collection_1.objects.link(ob_cube_022)
col_collection_1.objects.link(ob_cube_021)
col_collection_1.objects.link(ob_cube_020)
col_collection_1.objects.link(ob_cube_019)
col_collection_1.objects.link(ob_cube_018)
col_collection_1.objects.link(ob_cube_017)
col_collection_1.objects.link(ob_cube_016)
col_collection_1.objects.link(ob_cube_015)
col_collection_1.objects.link(ob_cube_014)
col_collection_1.objects.link(ob_cube_013)
col_collection_1.objects.link(ob_cube_012)
col_collection_1.objects.link(ob_cube_011)
col_collection_1.objects.link(ob_cube_010)
col_collection_1.objects.link(ob_cube_009)
col_collection_1.objects.link(ob_cube_008)
col_collection_1.objects.link(ob_cube_007)
col_collection_1.objects.link(ob_cube_006)
col_collection_1.objects.link(ob_cube_005)
col_collection_1.objects.link(ob_cube_004)
col_collection_1.objects.link(ob_cube_003)
col_collection_1.objects.link(ob_cube_002)
col_collection_1.objects.link(ob_cube_001)
col_collection_1.objects.link(ob_cube)

# ---- scene / render settings (as saved in the file)
scene.frame_start = 1; scene.frame_end = 250; scene.frame_set(1)
scene.render.engine = 'BLENDER_EEVEE_NEXT'
scene.render.resolution_percentage = 50
scene.render.dither_intensity = 0.0
scene.cycles.use_denoising = False
scene.cycles.samples = 128
scene.cycles.sampling_pattern = 'TABULATED_SOBOL'
scene.cycles.light_sampling_threshold = 0.0
scene.cycles.use_adaptive_sampling = False
scene.cycles.use_light_tree = False
scene.cycles.blur_glossy = 0.0
scene.cycles.sample_clamp_indirect = 0.0
scene.view_settings.view_transform = 'Standard'
bpy.context.view_layer.update()

# ---- added for rendering (the .blend has no active camera and no usable light): camera, sun
cam_auto = bpy.data.cameras.new('AutoCamera')
cam_auto.lens = 50.0
cam_auto.sensor_width = 36.0
cam_auto.clip_end = 3675.45
ob_auto_camera = bpy.data.objects.new('AutoCamera', cam_auto)
scene.collection.objects.link(ob_auto_camera)
ob_auto_camera.location = (190.428, -223.314, 167.542)
ob_auto_camera.rotation_euler = (1.09748, -7.21219e-08, 0.694738)
scene.camera = ob_auto_camera
light_auto_sun = bpy.data.lights.new('AutoSun', 'SUN')
light_auto_sun.energy = 3.0
light_auto_sun.angle = 0.0523599
ob_auto_sun = bpy.data.objects.new('AutoSun', light_auto_sun)
scene.collection.objects.link(ob_auto_sun)
ob_auto_sun.rotation_euler = (0.872665, 0.174533, 0.523599)
bpy.context.view_layer.update()
